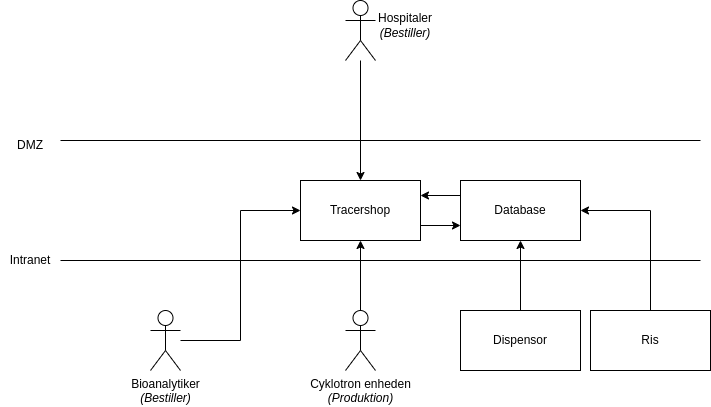

The diagram above was exported from draw.io. Its source (the exported page's mxGraphModel, read from the mxfile embedded in the PNG):
<mxGraphModel dx="1133" dy="803" grid="1" gridSize="10" guides="1" tooltips="1" connect="1" arrows="1" fold="1" page="1" pageScale="1" pageWidth="850" pageHeight="1100" math="0" shadow="0">
  <root>
    <mxCell id="0" />
    <mxCell id="1" parent="0" />
    <mxCell id="129fqF_aF10YbZYIzoW8-16" style="edgeStyle=orthogonalEdgeStyle;rounded=0;orthogonalLoop=1;jettySize=auto;html=1;entryX=0.5;entryY=0;entryDx=0;entryDy=0;" edge="1" parent="1" source="129fqF_aF10YbZYIzoW8-1" target="129fqF_aF10YbZYIzoW8-5">
      <mxGeometry relative="1" as="geometry" />
    </mxCell>
    <mxCell id="129fqF_aF10YbZYIzoW8-1" value="" style="shape=umlActor;verticalLabelPosition=bottom;verticalAlign=top;html=1;outlineConnect=0;" vertex="1" parent="1">
      <mxGeometry x="405" y="60" width="30" height="60" as="geometry" />
    </mxCell>
    <mxCell id="129fqF_aF10YbZYIzoW8-2" value="" style="endArrow=none;html=1;rounded=0;" edge="1" parent="1">
      <mxGeometry width="50" height="50" relative="1" as="geometry">
        <mxPoint x="120" y="200" as="sourcePoint" />
        <mxPoint x="760" y="200" as="targetPoint" />
      </mxGeometry>
    </mxCell>
    <mxCell id="129fqF_aF10YbZYIzoW8-3" value="DMZ" style="text;html=1;strokeColor=none;fillColor=none;align=center;verticalAlign=middle;whiteSpace=wrap;rounded=0;" vertex="1" parent="1">
      <mxGeometry x="60" y="190" width="60" height="30" as="geometry" />
    </mxCell>
    <mxCell id="129fqF_aF10YbZYIzoW8-4" value="" style="endArrow=none;html=1;rounded=0;" edge="1" parent="1">
      <mxGeometry width="50" height="50" relative="1" as="geometry">
        <mxPoint x="120" y="320" as="sourcePoint" />
        <mxPoint x="760" y="320" as="targetPoint" />
      </mxGeometry>
    </mxCell>
    <mxCell id="129fqF_aF10YbZYIzoW8-10" style="edgeStyle=orthogonalEdgeStyle;rounded=0;orthogonalLoop=1;jettySize=auto;html=1;exitX=1;exitY=0.75;exitDx=0;exitDy=0;entryX=0;entryY=0.75;entryDx=0;entryDy=0;" edge="1" parent="1" source="129fqF_aF10YbZYIzoW8-5" target="129fqF_aF10YbZYIzoW8-6">
      <mxGeometry relative="1" as="geometry" />
    </mxCell>
    <mxCell id="129fqF_aF10YbZYIzoW8-5" value="Tracershop" style="rounded=0;whiteSpace=wrap;html=1;" vertex="1" parent="1">
      <mxGeometry x="360" y="240" width="120" height="60" as="geometry" />
    </mxCell>
    <mxCell id="129fqF_aF10YbZYIzoW8-9" style="edgeStyle=orthogonalEdgeStyle;rounded=0;orthogonalLoop=1;jettySize=auto;html=1;exitX=0;exitY=0.25;exitDx=0;exitDy=0;entryX=1;entryY=0.25;entryDx=0;entryDy=0;" edge="1" parent="1" source="129fqF_aF10YbZYIzoW8-6" target="129fqF_aF10YbZYIzoW8-5">
      <mxGeometry relative="1" as="geometry" />
    </mxCell>
    <mxCell id="129fqF_aF10YbZYIzoW8-6" value="Database" style="rounded=0;whiteSpace=wrap;html=1;" vertex="1" parent="1">
      <mxGeometry x="520" y="240" width="120" height="60" as="geometry" />
    </mxCell>
    <mxCell id="129fqF_aF10YbZYIzoW8-8" style="edgeStyle=orthogonalEdgeStyle;rounded=0;orthogonalLoop=1;jettySize=auto;html=1;exitX=0.5;exitY=0;exitDx=0;exitDy=0;entryX=0.5;entryY=1;entryDx=0;entryDy=0;" edge="1" parent="1" source="129fqF_aF10YbZYIzoW8-7" target="129fqF_aF10YbZYIzoW8-6">
      <mxGeometry relative="1" as="geometry" />
    </mxCell>
    <mxCell id="129fqF_aF10YbZYIzoW8-7" value="Dispensor" style="rounded=0;whiteSpace=wrap;html=1;" vertex="1" parent="1">
      <mxGeometry x="520" y="370" width="120" height="60" as="geometry" />
    </mxCell>
    <mxCell id="129fqF_aF10YbZYIzoW8-12" style="edgeStyle=orthogonalEdgeStyle;rounded=0;orthogonalLoop=1;jettySize=auto;html=1;exitX=0.5;exitY=0;exitDx=0;exitDy=0;entryX=1;entryY=0.5;entryDx=0;entryDy=0;" edge="1" parent="1" source="129fqF_aF10YbZYIzoW8-11" target="129fqF_aF10YbZYIzoW8-6">
      <mxGeometry relative="1" as="geometry" />
    </mxCell>
    <mxCell id="129fqF_aF10YbZYIzoW8-11" value="Ris" style="rounded=0;whiteSpace=wrap;html=1;" vertex="1" parent="1">
      <mxGeometry x="650" y="370" width="120" height="60" as="geometry" />
    </mxCell>
    <mxCell id="129fqF_aF10YbZYIzoW8-21" style="edgeStyle=orthogonalEdgeStyle;rounded=0;orthogonalLoop=1;jettySize=auto;html=1;entryX=0.5;entryY=1;entryDx=0;entryDy=0;" edge="1" parent="1" source="129fqF_aF10YbZYIzoW8-14" target="129fqF_aF10YbZYIzoW8-5">
      <mxGeometry relative="1" as="geometry" />
    </mxCell>
    <mxCell id="129fqF_aF10YbZYIzoW8-14" value="Cyklotron enheden&lt;br&gt;&lt;i&gt;(Produktion)&lt;/i&gt;" style="shape=umlActor;verticalLabelPosition=bottom;verticalAlign=top;html=1;outlineConnect=0;" vertex="1" parent="1">
      <mxGeometry x="405" y="370" width="30" height="60" as="geometry" />
    </mxCell>
    <mxCell id="129fqF_aF10YbZYIzoW8-19" style="edgeStyle=orthogonalEdgeStyle;rounded=0;orthogonalLoop=1;jettySize=auto;html=1;entryX=0;entryY=0.5;entryDx=0;entryDy=0;" edge="1" parent="1" source="129fqF_aF10YbZYIzoW8-15" target="129fqF_aF10YbZYIzoW8-5">
      <mxGeometry relative="1" as="geometry" />
    </mxCell>
    <mxCell id="129fqF_aF10YbZYIzoW8-15" value="Bioanalytiker&lt;br&gt;&lt;i&gt;(Bestiller)&lt;/i&gt;" style="shape=umlActor;verticalLabelPosition=bottom;verticalAlign=top;html=1;outlineConnect=0;" vertex="1" parent="1">
      <mxGeometry x="210" y="370" width="30" height="60" as="geometry" />
    </mxCell>
    <mxCell id="129fqF_aF10YbZYIzoW8-17" value="Hospitaler&lt;br&gt;&lt;i&gt;(Bestiller)&lt;/i&gt;" style="text;html=1;strokeColor=none;fillColor=none;align=center;verticalAlign=middle;whiteSpace=wrap;rounded=0;" vertex="1" parent="1">
      <mxGeometry x="435" y="70" width="60" height="30" as="geometry" />
    </mxCell>
    <mxCell id="129fqF_aF10YbZYIzoW8-20" value="Intranet" style="text;html=1;strokeColor=none;fillColor=none;align=center;verticalAlign=middle;whiteSpace=wrap;rounded=0;" vertex="1" parent="1">
      <mxGeometry x="60" y="210" width="60" height="220" as="geometry" />
    </mxCell>
  </root>
</mxGraphModel>